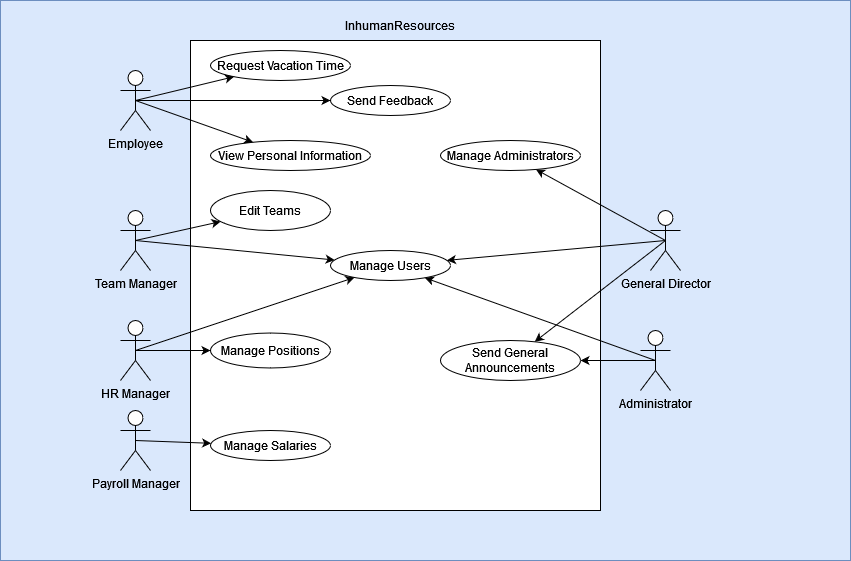

The diagram above was exported from draw.io. Its source (the exported page's mxGraphModel, read from the mxfile embedded in the PNG):
<mxGraphModel dx="1195" dy="660" grid="1" gridSize="10" guides="1" tooltips="1" connect="1" arrows="1" fold="1" page="1" pageScale="1" pageWidth="850" pageHeight="1100" math="0" shadow="0">
  <root>
    <mxCell id="0" />
    <mxCell id="1" parent="0" />
    <mxCell id="D5n4koD6CjYT_fT2Q1w5-56" value="" style="rounded=0;whiteSpace=wrap;html=1;fillColor=#dae8fc;strokeColor=#6c8ebf;" vertex="1" parent="1">
      <mxGeometry width="850" height="560" as="geometry" />
    </mxCell>
    <mxCell id="D5n4koD6CjYT_fT2Q1w5-13" value="" style="rounded=0;whiteSpace=wrap;html=1;" vertex="1" parent="1">
      <mxGeometry x="190" y="40" width="410" height="470" as="geometry" />
    </mxCell>
    <mxCell id="D5n4koD6CjYT_fT2Q1w5-5" value="&lt;div&gt;General Director&lt;/div&gt;&lt;div&gt;&lt;br&gt;&lt;/div&gt;" style="shape=umlActor;verticalLabelPosition=bottom;verticalAlign=top;html=1;outlineConnect=0;" vertex="1" parent="1">
      <mxGeometry x="650" y="210" width="30" height="60" as="geometry" />
    </mxCell>
    <mxCell id="D5n4koD6CjYT_fT2Q1w5-6" value="Administrator" style="shape=umlActor;verticalLabelPosition=bottom;verticalAlign=top;html=1;outlineConnect=0;" vertex="1" parent="1">
      <mxGeometry x="640" y="330" width="30" height="60" as="geometry" />
    </mxCell>
    <mxCell id="D5n4koD6CjYT_fT2Q1w5-7" value="HR Manager" style="shape=umlActor;verticalLabelPosition=bottom;verticalAlign=top;html=1;outlineConnect=0;" vertex="1" parent="1">
      <mxGeometry x="120" y="320" width="30" height="60" as="geometry" />
    </mxCell>
    <mxCell id="D5n4koD6CjYT_fT2Q1w5-8" value="Team Manager" style="shape=umlActor;verticalLabelPosition=bottom;verticalAlign=top;html=1;outlineConnect=0;" vertex="1" parent="1">
      <mxGeometry x="120" y="210" width="30" height="60" as="geometry" />
    </mxCell>
    <mxCell id="D5n4koD6CjYT_fT2Q1w5-9" value="Employee" style="shape=umlActor;verticalLabelPosition=bottom;verticalAlign=top;html=1;outlineConnect=0;" vertex="1" parent="1">
      <mxGeometry x="120" y="70" width="30" height="60" as="geometry" />
    </mxCell>
    <mxCell id="D5n4koD6CjYT_fT2Q1w5-10" value="Payroll Manager" style="shape=umlActor;verticalLabelPosition=bottom;verticalAlign=top;html=1;outlineConnect=0;" vertex="1" parent="1">
      <mxGeometry x="120" y="410" width="30" height="60" as="geometry" />
    </mxCell>
    <mxCell id="D5n4koD6CjYT_fT2Q1w5-14" value="InhumanResources" style="text;html=1;strokeColor=none;fillColor=none;align=center;verticalAlign=middle;whiteSpace=wrap;rounded=0;" vertex="1" parent="1">
      <mxGeometry x="340" y="10" width="120" height="30" as="geometry" />
    </mxCell>
    <mxCell id="D5n4koD6CjYT_fT2Q1w5-15" value="Manage Positions" style="ellipse;whiteSpace=wrap;html=1;" vertex="1" parent="1">
      <mxGeometry x="210" y="332.5" width="120" height="35" as="geometry" />
    </mxCell>
    <mxCell id="D5n4koD6CjYT_fT2Q1w5-17" value="Manage Users" style="ellipse;whiteSpace=wrap;html=1;" vertex="1" parent="1">
      <mxGeometry x="330" y="250" width="120" height="30" as="geometry" />
    </mxCell>
    <mxCell id="D5n4koD6CjYT_fT2Q1w5-21" value="Manage Salaries" style="ellipse;whiteSpace=wrap;html=1;" vertex="1" parent="1">
      <mxGeometry x="210" y="430" width="120" height="30" as="geometry" />
    </mxCell>
    <mxCell id="D5n4koD6CjYT_fT2Q1w5-22" value="View Personal Information" style="ellipse;whiteSpace=wrap;html=1;" vertex="1" parent="1">
      <mxGeometry x="210" y="140" width="160" height="30" as="geometry" />
    </mxCell>
    <mxCell id="D5n4koD6CjYT_fT2Q1w5-23" value="Request Vacation Time" style="ellipse;whiteSpace=wrap;html=1;" vertex="1" parent="1">
      <mxGeometry x="210" y="50" width="140" height="30" as="geometry" />
    </mxCell>
    <mxCell id="D5n4koD6CjYT_fT2Q1w5-25" value="Manage Administrators" style="ellipse;whiteSpace=wrap;html=1;" vertex="1" parent="1">
      <mxGeometry x="440" y="140" width="140" height="30" as="geometry" />
    </mxCell>
    <mxCell id="D5n4koD6CjYT_fT2Q1w5-26" value="Send General Announcements" style="ellipse;whiteSpace=wrap;html=1;" vertex="1" parent="1">
      <mxGeometry x="440" y="340" width="140" height="40" as="geometry" />
    </mxCell>
    <mxCell id="D5n4koD6CjYT_fT2Q1w5-27" value="Send Feedback" style="ellipse;whiteSpace=wrap;html=1;" vertex="1" parent="1">
      <mxGeometry x="330" y="85" width="120" height="30" as="geometry" />
    </mxCell>
    <mxCell id="D5n4koD6CjYT_fT2Q1w5-28" value="Edit Teams" style="ellipse;whiteSpace=wrap;html=1;" vertex="1" parent="1">
      <mxGeometry x="210" y="190" width="120" height="40" as="geometry" />
    </mxCell>
    <mxCell id="D5n4koD6CjYT_fT2Q1w5-30" value="" style="endArrow=classic;html=1;rounded=0;exitX=0.5;exitY=0.5;exitDx=0;exitDy=0;exitPerimeter=0;" edge="1" parent="1" source="D5n4koD6CjYT_fT2Q1w5-9" target="D5n4koD6CjYT_fT2Q1w5-27">
      <mxGeometry width="50" height="50" relative="1" as="geometry">
        <mxPoint x="130" y="135" as="sourcePoint" />
        <mxPoint x="180" y="85" as="targetPoint" />
      </mxGeometry>
    </mxCell>
    <mxCell id="D5n4koD6CjYT_fT2Q1w5-35" value="" style="endArrow=classic;html=1;rounded=0;exitX=0.5;exitY=0.5;exitDx=0;exitDy=0;exitPerimeter=0;" edge="1" parent="1" source="D5n4koD6CjYT_fT2Q1w5-8" target="D5n4koD6CjYT_fT2Q1w5-17">
      <mxGeometry width="50" height="50" relative="1" as="geometry">
        <mxPoint x="520" y="280" as="sourcePoint" />
        <mxPoint x="570" y="230" as="targetPoint" />
      </mxGeometry>
    </mxCell>
    <mxCell id="D5n4koD6CjYT_fT2Q1w5-36" value="" style="endArrow=classic;html=1;rounded=0;exitX=0.5;exitY=0.5;exitDx=0;exitDy=0;exitPerimeter=0;" edge="1" parent="1" source="D5n4koD6CjYT_fT2Q1w5-7" target="D5n4koD6CjYT_fT2Q1w5-17">
      <mxGeometry width="50" height="50" relative="1" as="geometry">
        <mxPoint x="510" y="260" as="sourcePoint" />
        <mxPoint x="560" y="210" as="targetPoint" />
      </mxGeometry>
    </mxCell>
    <mxCell id="D5n4koD6CjYT_fT2Q1w5-37" value="" style="endArrow=classic;html=1;rounded=0;exitX=0.5;exitY=0.5;exitDx=0;exitDy=0;exitPerimeter=0;" edge="1" parent="1" source="D5n4koD6CjYT_fT2Q1w5-5" target="D5n4koD6CjYT_fT2Q1w5-17">
      <mxGeometry width="50" height="50" relative="1" as="geometry">
        <mxPoint x="510" y="260" as="sourcePoint" />
        <mxPoint x="560" y="210" as="targetPoint" />
      </mxGeometry>
    </mxCell>
    <mxCell id="D5n4koD6CjYT_fT2Q1w5-38" value="" style="endArrow=classic;html=1;rounded=0;exitX=0.5;exitY=0.5;exitDx=0;exitDy=0;exitPerimeter=0;" edge="1" parent="1" source="D5n4koD6CjYT_fT2Q1w5-6" target="D5n4koD6CjYT_fT2Q1w5-17">
      <mxGeometry width="50" height="50" relative="1" as="geometry">
        <mxPoint x="510" y="260" as="sourcePoint" />
        <mxPoint x="560" y="210" as="targetPoint" />
      </mxGeometry>
    </mxCell>
    <mxCell id="D5n4koD6CjYT_fT2Q1w5-40" value="" style="endArrow=classic;html=1;rounded=0;exitX=0.5;exitY=0.5;exitDx=0;exitDy=0;exitPerimeter=0;" edge="1" parent="1" source="D5n4koD6CjYT_fT2Q1w5-9" target="D5n4koD6CjYT_fT2Q1w5-22">
      <mxGeometry width="50" height="50" relative="1" as="geometry">
        <mxPoint x="510" y="260" as="sourcePoint" />
        <mxPoint x="560" y="210" as="targetPoint" />
      </mxGeometry>
    </mxCell>
    <mxCell id="D5n4koD6CjYT_fT2Q1w5-41" value="" style="endArrow=classic;html=1;rounded=0;exitX=0.5;exitY=0.5;exitDx=0;exitDy=0;exitPerimeter=0;" edge="1" parent="1" source="D5n4koD6CjYT_fT2Q1w5-7" target="D5n4koD6CjYT_fT2Q1w5-15">
      <mxGeometry width="50" height="50" relative="1" as="geometry">
        <mxPoint x="510" y="230" as="sourcePoint" />
        <mxPoint x="560" y="180" as="targetPoint" />
      </mxGeometry>
    </mxCell>
    <mxCell id="D5n4koD6CjYT_fT2Q1w5-42" value="" style="endArrow=classic;html=1;rounded=0;exitX=0.5;exitY=0.5;exitDx=0;exitDy=0;exitPerimeter=0;" edge="1" parent="1" source="D5n4koD6CjYT_fT2Q1w5-8" target="D5n4koD6CjYT_fT2Q1w5-28">
      <mxGeometry width="50" height="50" relative="1" as="geometry">
        <mxPoint x="510" y="230" as="sourcePoint" />
        <mxPoint x="560" y="180" as="targetPoint" />
      </mxGeometry>
    </mxCell>
    <mxCell id="D5n4koD6CjYT_fT2Q1w5-43" value="" style="endArrow=classic;html=1;rounded=0;exitX=0.5;exitY=0.5;exitDx=0;exitDy=0;exitPerimeter=0;" edge="1" parent="1" source="D5n4koD6CjYT_fT2Q1w5-10" target="D5n4koD6CjYT_fT2Q1w5-21">
      <mxGeometry width="50" height="50" relative="1" as="geometry">
        <mxPoint x="510" y="230" as="sourcePoint" />
        <mxPoint x="560" y="180" as="targetPoint" />
      </mxGeometry>
    </mxCell>
    <mxCell id="D5n4koD6CjYT_fT2Q1w5-44" value="" style="endArrow=classic;html=1;rounded=0;exitX=0.5;exitY=0.5;exitDx=0;exitDy=0;exitPerimeter=0;" edge="1" parent="1" source="D5n4koD6CjYT_fT2Q1w5-5" target="D5n4koD6CjYT_fT2Q1w5-25">
      <mxGeometry width="50" height="50" relative="1" as="geometry">
        <mxPoint x="750" y="130" as="sourcePoint" />
        <mxPoint x="560" y="180" as="targetPoint" />
      </mxGeometry>
    </mxCell>
    <mxCell id="D5n4koD6CjYT_fT2Q1w5-46" value="" style="endArrow=classic;html=1;rounded=0;exitX=0.5;exitY=0.5;exitDx=0;exitDy=0;exitPerimeter=0;" edge="1" parent="1" source="D5n4koD6CjYT_fT2Q1w5-9" target="D5n4koD6CjYT_fT2Q1w5-23">
      <mxGeometry width="50" height="50" relative="1" as="geometry">
        <mxPoint x="510" y="230" as="sourcePoint" />
        <mxPoint x="560" y="180" as="targetPoint" />
      </mxGeometry>
    </mxCell>
    <mxCell id="D5n4koD6CjYT_fT2Q1w5-47" value="" style="endArrow=classic;html=1;rounded=0;exitX=0.5;exitY=0.5;exitDx=0;exitDy=0;exitPerimeter=0;" edge="1" parent="1" source="D5n4koD6CjYT_fT2Q1w5-5" target="D5n4koD6CjYT_fT2Q1w5-26">
      <mxGeometry width="50" height="50" relative="1" as="geometry">
        <mxPoint x="528.07" y="200" as="sourcePoint" />
        <mxPoint x="500.0015374616699" y="252.20209387382306" as="targetPoint" />
      </mxGeometry>
    </mxCell>
    <mxCell id="D5n4koD6CjYT_fT2Q1w5-48" value="" style="endArrow=classic;html=1;rounded=0;exitX=0.5;exitY=0.5;exitDx=0;exitDy=0;exitPerimeter=0;" edge="1" parent="1" source="D5n4koD6CjYT_fT2Q1w5-6" target="D5n4koD6CjYT_fT2Q1w5-26">
      <mxGeometry width="50" height="50" relative="1" as="geometry">
        <mxPoint x="510" y="230" as="sourcePoint" />
        <mxPoint x="560" y="180" as="targetPoint" />
      </mxGeometry>
    </mxCell>
  </root>
</mxGraphModel>